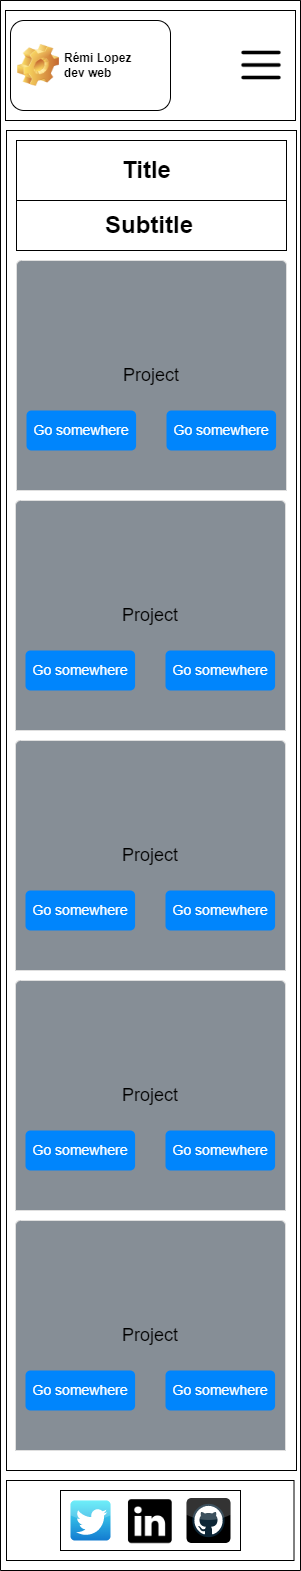

The diagram above was exported from draw.io. Its source (the exported page's mxGraphModel, read from the mxfile embedded in the PNG):
<mxGraphModel dx="780" dy="1112" grid="1" gridSize="10" guides="1" tooltips="1" connect="1" arrows="1" fold="1" page="1" pageScale="1" pageWidth="827" pageHeight="1169" math="0" shadow="0">
  <root>
    <mxCell id="0" />
    <mxCell id="1" parent="0" />
    <mxCell id="NAdbMNnyFmRyfeRWc3Va-1" value="" style="swimlane;startSize=0;" vertex="1" parent="1">
      <mxGeometry x="264" y="30" width="300" height="1570" as="geometry" />
    </mxCell>
    <mxCell id="NAdbMNnyFmRyfeRWc3Va-2" value="" style="rounded=0;whiteSpace=wrap;html=1;" vertex="1" parent="NAdbMNnyFmRyfeRWc3Va-1">
      <mxGeometry x="5" y="10" width="290" height="110" as="geometry" />
    </mxCell>
    <mxCell id="NAdbMNnyFmRyfeRWc3Va-3" value="Rémi Lopez&lt;br&gt;dev web" style="label;whiteSpace=wrap;html=1;image=img/clipart/Gear_128x128.png" vertex="1" parent="NAdbMNnyFmRyfeRWc3Va-1">
      <mxGeometry x="10" y="20" width="160" height="90" as="geometry" />
    </mxCell>
    <mxCell id="NAdbMNnyFmRyfeRWc3Va-6" value="" style="shape=image;html=1;verticalAlign=top;verticalLabelPosition=bottom;labelBackgroundColor=#ffffff;imageAspect=0;aspect=fixed;image=https://cdn3.iconfinder.com/data/icons/minimalisticons/28/burger-menu-1-128.png" vertex="1" parent="NAdbMNnyFmRyfeRWc3Va-1">
      <mxGeometry x="236" y="40" width="50" height="50" as="geometry" />
    </mxCell>
    <mxCell id="NAdbMNnyFmRyfeRWc3Va-70" value="" style="rounded=0;whiteSpace=wrap;html=1;fontColor=#000000;" vertex="1" parent="NAdbMNnyFmRyfeRWc3Va-1">
      <mxGeometry x="6" y="1480" width="287.5" height="80" as="geometry" />
    </mxCell>
    <mxCell id="NAdbMNnyFmRyfeRWc3Va-71" value="" style="rounded=0;whiteSpace=wrap;html=1;fontColor=#000000;" vertex="1" parent="NAdbMNnyFmRyfeRWc3Va-1">
      <mxGeometry x="60" y="1490" width="180" height="60" as="geometry" />
    </mxCell>
    <mxCell id="NAdbMNnyFmRyfeRWc3Va-72" value="" style="dashed=0;outlineConnect=0;html=1;align=center;labelPosition=center;verticalLabelPosition=bottom;verticalAlign=top;shape=mxgraph.webicons.twitter;fillColor=#49EAF7;gradientColor=#137BD0;fontColor=#000000;" vertex="1" parent="NAdbMNnyFmRyfeRWc3Va-1">
      <mxGeometry x="70" y="1500" width="40" height="40" as="geometry" />
    </mxCell>
    <mxCell id="NAdbMNnyFmRyfeRWc3Va-73" value="" style="shape=image;html=1;verticalAlign=top;verticalLabelPosition=bottom;labelBackgroundColor=#ffffff;imageAspect=0;aspect=fixed;image=https://cdn3.iconfinder.com/data/icons/picons-social/57/11-linkedin-128.png;fontColor=#000000;" vertex="1" parent="NAdbMNnyFmRyfeRWc3Va-1">
      <mxGeometry x="125" y="1495" width="50" height="50" as="geometry" />
    </mxCell>
    <mxCell id="NAdbMNnyFmRyfeRWc3Va-74" value="" style="dashed=0;outlineConnect=0;html=1;align=center;labelPosition=center;verticalLabelPosition=bottom;verticalAlign=top;shape=mxgraph.webicons.github;gradientColor=#DFDEDE;fontColor=#000000;" vertex="1" parent="NAdbMNnyFmRyfeRWc3Va-1">
      <mxGeometry x="186" y="1497.5" width="44" height="45" as="geometry" />
    </mxCell>
    <mxCell id="NAdbMNnyFmRyfeRWc3Va-7" value="" style="rounded=0;whiteSpace=wrap;html=1;" vertex="1" parent="1">
      <mxGeometry x="270" y="160" width="290" height="1340" as="geometry" />
    </mxCell>
    <mxCell id="NAdbMNnyFmRyfeRWc3Va-8" value="" style="rounded=0;whiteSpace=wrap;html=1;" vertex="1" parent="1">
      <mxGeometry x="280" y="170" width="270" height="70" as="geometry" />
    </mxCell>
    <mxCell id="NAdbMNnyFmRyfeRWc3Va-9" value="" style="rounded=0;whiteSpace=wrap;html=1;" vertex="1" parent="1">
      <mxGeometry x="280" y="230" width="270" height="50" as="geometry" />
    </mxCell>
    <mxCell id="NAdbMNnyFmRyfeRWc3Va-10" value="Title" style="text;strokeColor=none;fillColor=none;html=1;fontSize=24;fontStyle=1;verticalAlign=middle;align=center;" vertex="1" parent="1">
      <mxGeometry x="360" y="180" width="100" height="40" as="geometry" />
    </mxCell>
    <mxCell id="NAdbMNnyFmRyfeRWc3Va-20" value="&lt;h1&gt;Subtitle&lt;/h1&gt;" style="text;html=1;strokeColor=none;fillColor=none;spacing=5;spacingTop=-20;whiteSpace=wrap;overflow=hidden;rounded=0;" vertex="1" parent="1">
      <mxGeometry x="364" y="235" width="100" height="40" as="geometry" />
    </mxCell>
    <mxCell id="NAdbMNnyFmRyfeRWc3Va-50" value="&lt;b&gt;&lt;font style=&quot;font-size: 20px&quot;&gt;Card title&lt;/font&gt;&lt;/b&gt;&lt;br style=&quot;font-size: 14px&quot;&gt;&lt;br style=&quot;font-size: 14px&quot;&gt;Some quick example text to build on the card title and make up the bulk of the card's content." style="html=1;shadow=0;dashed=0;shape=mxgraph.bootstrap.rrect;rSize=5;strokeColor=#DFDFDF;html=1;whiteSpace=wrap;fillColor=#ffffff;fontColor=#000000;verticalAlign=bottom;align=left;spacing=20;spacingBottom=50;fontSize=14;" vertex="1" parent="1">
      <mxGeometry x="280" y="290" width="270" height="230" as="geometry" />
    </mxCell>
    <mxCell id="NAdbMNnyFmRyfeRWc3Va-51" value="&lt;font color=&quot;#000000&quot;&gt;Project&lt;/font&gt;" style="html=1;shadow=0;dashed=0;shape=mxgraph.bootstrap.topButton;rSize=5;perimeter=none;whiteSpace=wrap;fillColor=#868E96;strokeColor=#DFDFDF;fontColor=#DEE2E6;resizeWidth=1;fontSize=18;" vertex="1" parent="NAdbMNnyFmRyfeRWc3Va-50">
      <mxGeometry width="270" height="230" relative="1" as="geometry" />
    </mxCell>
    <mxCell id="NAdbMNnyFmRyfeRWc3Va-52" value="Go somewhere" style="html=1;shadow=0;dashed=0;shape=mxgraph.bootstrap.rrect;rSize=5;perimeter=none;whiteSpace=wrap;fillColor=#0085FC;strokeColor=none;fontColor=#ffffff;resizeWidth=1;fontSize=14;" vertex="1" parent="NAdbMNnyFmRyfeRWc3Va-50">
      <mxGeometry y="1" width="109.6" height="40" relative="1" as="geometry">
        <mxPoint x="10" y="-80" as="offset" />
      </mxGeometry>
    </mxCell>
    <mxCell id="NAdbMNnyFmRyfeRWc3Va-53" value="Go somewhere" style="html=1;shadow=0;dashed=0;shape=mxgraph.bootstrap.rrect;rSize=5;perimeter=none;whiteSpace=wrap;fillColor=#0085FC;strokeColor=none;fontColor=#ffffff;resizeWidth=1;fontSize=14;" vertex="1" parent="NAdbMNnyFmRyfeRWc3Va-50">
      <mxGeometry x="150" y="150" width="109.6" height="40" as="geometry" />
    </mxCell>
    <mxCell id="NAdbMNnyFmRyfeRWc3Va-54" value="&lt;b&gt;&lt;font style=&quot;font-size: 20px&quot;&gt;Card title&lt;/font&gt;&lt;/b&gt;&lt;br style=&quot;font-size: 14px&quot;&gt;&lt;br style=&quot;font-size: 14px&quot;&gt;Some quick example text to build on the card title and make up the bulk of the card's content." style="html=1;shadow=0;dashed=0;shape=mxgraph.bootstrap.rrect;rSize=5;strokeColor=#DFDFDF;html=1;whiteSpace=wrap;fillColor=#ffffff;fontColor=#000000;verticalAlign=bottom;align=left;spacing=20;spacingBottom=50;fontSize=14;" vertex="1" parent="1">
      <mxGeometry x="279" y="530" width="270" height="230" as="geometry" />
    </mxCell>
    <mxCell id="NAdbMNnyFmRyfeRWc3Va-55" value="&lt;font color=&quot;#000000&quot;&gt;Project&lt;/font&gt;" style="html=1;shadow=0;dashed=0;shape=mxgraph.bootstrap.topButton;rSize=5;perimeter=none;whiteSpace=wrap;fillColor=#868E96;strokeColor=#DFDFDF;fontColor=#DEE2E6;resizeWidth=1;fontSize=18;" vertex="1" parent="NAdbMNnyFmRyfeRWc3Va-54">
      <mxGeometry width="270" height="230" relative="1" as="geometry" />
    </mxCell>
    <mxCell id="NAdbMNnyFmRyfeRWc3Va-56" value="Go somewhere" style="html=1;shadow=0;dashed=0;shape=mxgraph.bootstrap.rrect;rSize=5;perimeter=none;whiteSpace=wrap;fillColor=#0085FC;strokeColor=none;fontColor=#ffffff;resizeWidth=1;fontSize=14;" vertex="1" parent="NAdbMNnyFmRyfeRWc3Va-54">
      <mxGeometry y="1" width="109.6" height="40" relative="1" as="geometry">
        <mxPoint x="10" y="-80" as="offset" />
      </mxGeometry>
    </mxCell>
    <mxCell id="NAdbMNnyFmRyfeRWc3Va-57" value="Go somewhere" style="html=1;shadow=0;dashed=0;shape=mxgraph.bootstrap.rrect;rSize=5;perimeter=none;whiteSpace=wrap;fillColor=#0085FC;strokeColor=none;fontColor=#ffffff;resizeWidth=1;fontSize=14;" vertex="1" parent="NAdbMNnyFmRyfeRWc3Va-54">
      <mxGeometry x="150" y="150" width="109.6" height="40" as="geometry" />
    </mxCell>
    <mxCell id="NAdbMNnyFmRyfeRWc3Va-58" value="&lt;b&gt;&lt;font style=&quot;font-size: 20px&quot;&gt;Card title&lt;/font&gt;&lt;/b&gt;&lt;br style=&quot;font-size: 14px&quot;&gt;&lt;br style=&quot;font-size: 14px&quot;&gt;Some quick example text to build on the card title and make up the bulk of the card's content." style="html=1;shadow=0;dashed=0;shape=mxgraph.bootstrap.rrect;rSize=5;strokeColor=#DFDFDF;html=1;whiteSpace=wrap;fillColor=#ffffff;fontColor=#000000;verticalAlign=bottom;align=left;spacing=20;spacingBottom=50;fontSize=14;" vertex="1" parent="1">
      <mxGeometry x="279" y="770" width="270" height="230" as="geometry" />
    </mxCell>
    <mxCell id="NAdbMNnyFmRyfeRWc3Va-59" value="&lt;font color=&quot;#000000&quot;&gt;Project&lt;/font&gt;" style="html=1;shadow=0;dashed=0;shape=mxgraph.bootstrap.topButton;rSize=5;perimeter=none;whiteSpace=wrap;fillColor=#868E96;strokeColor=#DFDFDF;fontColor=#DEE2E6;resizeWidth=1;fontSize=18;" vertex="1" parent="NAdbMNnyFmRyfeRWc3Va-58">
      <mxGeometry width="270" height="230" relative="1" as="geometry" />
    </mxCell>
    <mxCell id="NAdbMNnyFmRyfeRWc3Va-60" value="Go somewhere" style="html=1;shadow=0;dashed=0;shape=mxgraph.bootstrap.rrect;rSize=5;perimeter=none;whiteSpace=wrap;fillColor=#0085FC;strokeColor=none;fontColor=#ffffff;resizeWidth=1;fontSize=14;" vertex="1" parent="NAdbMNnyFmRyfeRWc3Va-58">
      <mxGeometry y="1" width="109.6" height="40" relative="1" as="geometry">
        <mxPoint x="10" y="-80" as="offset" />
      </mxGeometry>
    </mxCell>
    <mxCell id="NAdbMNnyFmRyfeRWc3Va-61" value="Go somewhere" style="html=1;shadow=0;dashed=0;shape=mxgraph.bootstrap.rrect;rSize=5;perimeter=none;whiteSpace=wrap;fillColor=#0085FC;strokeColor=none;fontColor=#ffffff;resizeWidth=1;fontSize=14;" vertex="1" parent="NAdbMNnyFmRyfeRWc3Va-58">
      <mxGeometry x="150" y="150" width="109.6" height="40" as="geometry" />
    </mxCell>
    <mxCell id="NAdbMNnyFmRyfeRWc3Va-62" value="&lt;b&gt;&lt;font style=&quot;font-size: 20px&quot;&gt;Card title&lt;/font&gt;&lt;/b&gt;&lt;br style=&quot;font-size: 14px&quot;&gt;&lt;br style=&quot;font-size: 14px&quot;&gt;Some quick example text to build on the card title and make up the bulk of the card's content." style="html=1;shadow=0;dashed=0;shape=mxgraph.bootstrap.rrect;rSize=5;strokeColor=#DFDFDF;html=1;whiteSpace=wrap;fillColor=#ffffff;fontColor=#000000;verticalAlign=bottom;align=left;spacing=20;spacingBottom=50;fontSize=14;" vertex="1" parent="1">
      <mxGeometry x="279" y="1010" width="270" height="230" as="geometry" />
    </mxCell>
    <mxCell id="NAdbMNnyFmRyfeRWc3Va-63" value="&lt;font color=&quot;#000000&quot;&gt;Project&lt;/font&gt;" style="html=1;shadow=0;dashed=0;shape=mxgraph.bootstrap.topButton;rSize=5;perimeter=none;whiteSpace=wrap;fillColor=#868E96;strokeColor=#DFDFDF;fontColor=#DEE2E6;resizeWidth=1;fontSize=18;" vertex="1" parent="NAdbMNnyFmRyfeRWc3Va-62">
      <mxGeometry width="270" height="230" relative="1" as="geometry" />
    </mxCell>
    <mxCell id="NAdbMNnyFmRyfeRWc3Va-64" value="Go somewhere" style="html=1;shadow=0;dashed=0;shape=mxgraph.bootstrap.rrect;rSize=5;perimeter=none;whiteSpace=wrap;fillColor=#0085FC;strokeColor=none;fontColor=#ffffff;resizeWidth=1;fontSize=14;" vertex="1" parent="NAdbMNnyFmRyfeRWc3Va-62">
      <mxGeometry y="1" width="109.6" height="40" relative="1" as="geometry">
        <mxPoint x="10" y="-80" as="offset" />
      </mxGeometry>
    </mxCell>
    <mxCell id="NAdbMNnyFmRyfeRWc3Va-65" value="Go somewhere" style="html=1;shadow=0;dashed=0;shape=mxgraph.bootstrap.rrect;rSize=5;perimeter=none;whiteSpace=wrap;fillColor=#0085FC;strokeColor=none;fontColor=#ffffff;resizeWidth=1;fontSize=14;" vertex="1" parent="NAdbMNnyFmRyfeRWc3Va-62">
      <mxGeometry x="150" y="150" width="109.6" height="40" as="geometry" />
    </mxCell>
    <mxCell id="NAdbMNnyFmRyfeRWc3Va-66" value="&lt;b&gt;&lt;font style=&quot;font-size: 20px&quot;&gt;Card title&lt;/font&gt;&lt;/b&gt;&lt;br style=&quot;font-size: 14px&quot;&gt;&lt;br style=&quot;font-size: 14px&quot;&gt;Some quick example text to build on the card title and make up the bulk of the card's content." style="html=1;shadow=0;dashed=0;shape=mxgraph.bootstrap.rrect;rSize=5;strokeColor=#DFDFDF;html=1;whiteSpace=wrap;fillColor=#ffffff;fontColor=#000000;verticalAlign=bottom;align=left;spacing=20;spacingBottom=50;fontSize=14;" vertex="1" parent="1">
      <mxGeometry x="279" y="1250" width="270" height="230" as="geometry" />
    </mxCell>
    <mxCell id="NAdbMNnyFmRyfeRWc3Va-67" value="&lt;font color=&quot;#000000&quot;&gt;Project&lt;/font&gt;" style="html=1;shadow=0;dashed=0;shape=mxgraph.bootstrap.topButton;rSize=5;perimeter=none;whiteSpace=wrap;fillColor=#868E96;strokeColor=#DFDFDF;fontColor=#DEE2E6;resizeWidth=1;fontSize=18;" vertex="1" parent="NAdbMNnyFmRyfeRWc3Va-66">
      <mxGeometry width="270" height="230" relative="1" as="geometry" />
    </mxCell>
    <mxCell id="NAdbMNnyFmRyfeRWc3Va-68" value="Go somewhere" style="html=1;shadow=0;dashed=0;shape=mxgraph.bootstrap.rrect;rSize=5;perimeter=none;whiteSpace=wrap;fillColor=#0085FC;strokeColor=none;fontColor=#ffffff;resizeWidth=1;fontSize=14;" vertex="1" parent="NAdbMNnyFmRyfeRWc3Va-66">
      <mxGeometry y="1" width="109.6" height="40" relative="1" as="geometry">
        <mxPoint x="10" y="-80" as="offset" />
      </mxGeometry>
    </mxCell>
    <mxCell id="NAdbMNnyFmRyfeRWc3Va-69" value="Go somewhere" style="html=1;shadow=0;dashed=0;shape=mxgraph.bootstrap.rrect;rSize=5;perimeter=none;whiteSpace=wrap;fillColor=#0085FC;strokeColor=none;fontColor=#ffffff;resizeWidth=1;fontSize=14;" vertex="1" parent="NAdbMNnyFmRyfeRWc3Va-66">
      <mxGeometry x="150" y="150" width="109.6" height="40" as="geometry" />
    </mxCell>
  </root>
</mxGraphModel>